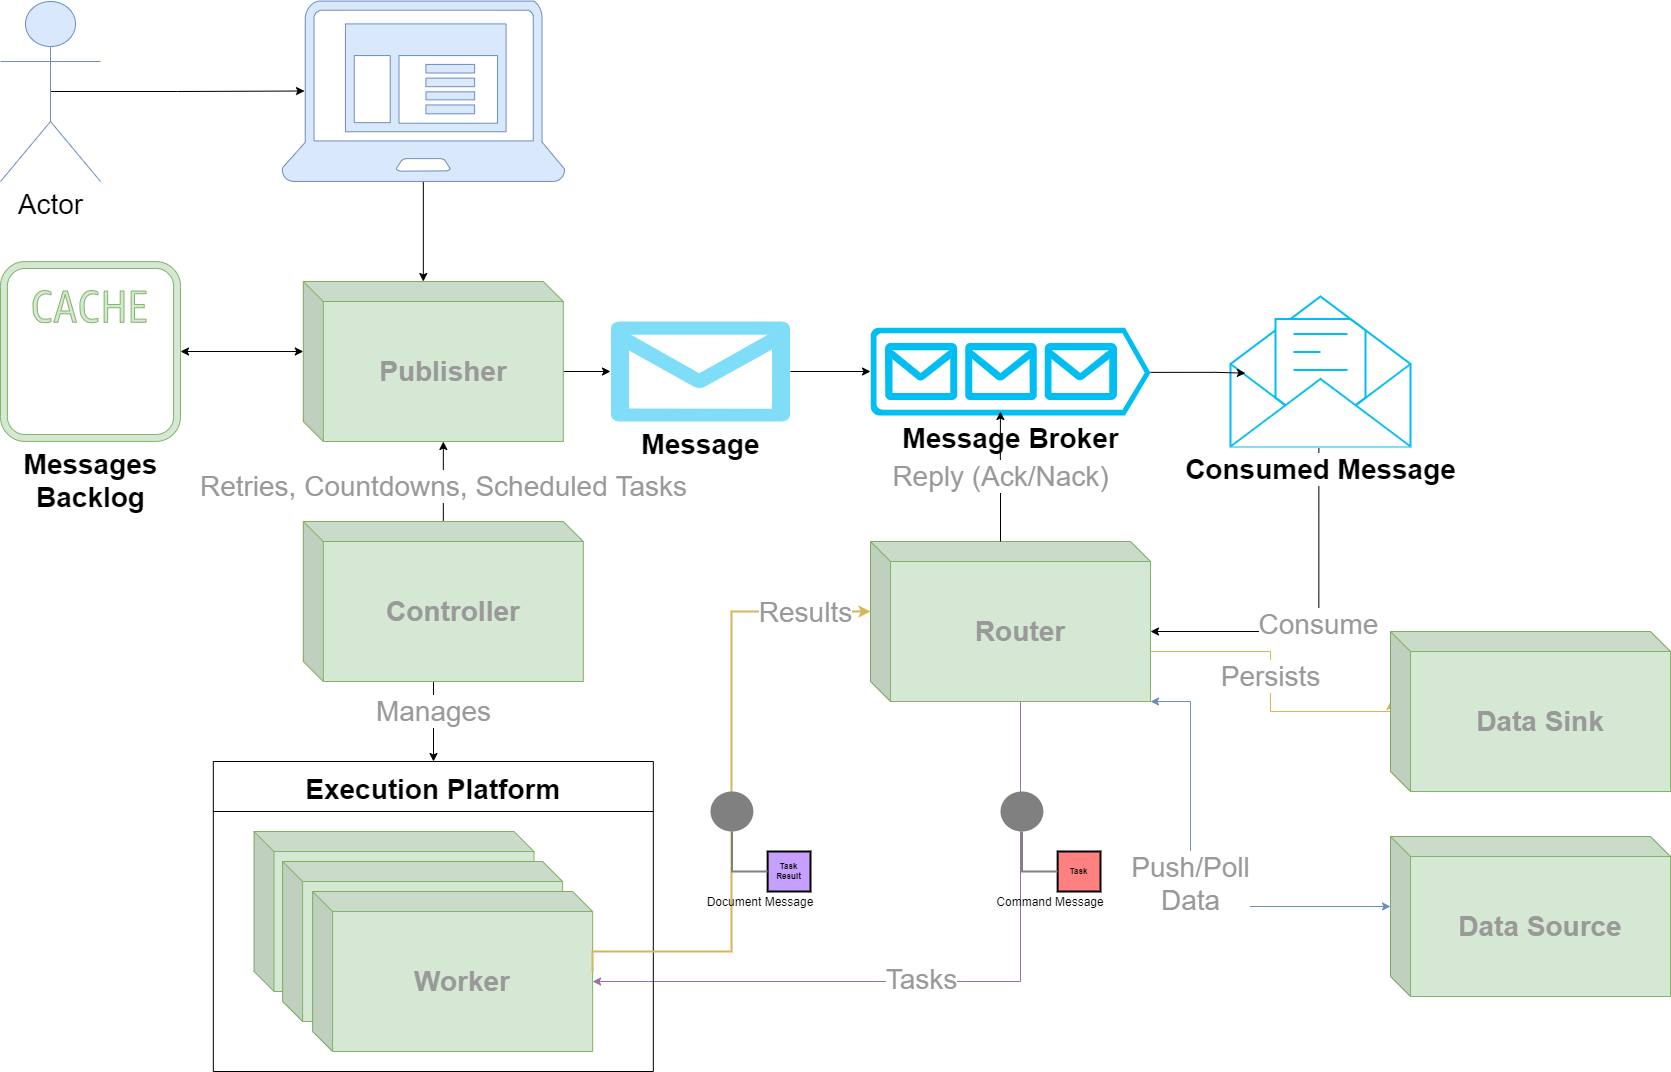

The diagram above was exported from draw.io. Its source (the exported page's mxGraphModel, read from the mxfile embedded in the PNG):
<mxGraphModel dx="970" dy="2770" grid="1" gridSize="10" guides="1" tooltips="1" connect="1" arrows="1" fold="1" page="1" pageScale="1" pageWidth="850" pageHeight="1100" math="0" shadow="0">
  <root>
    <mxCell id="0" />
    <mxCell id="1" parent="0" />
    <mxCell id="lRcxcxWbgHxr9NmKqRij-74" value="Consume" style="edgeStyle=orthogonalEdgeStyle;rounded=0;orthogonalLoop=1;jettySize=auto;html=1;exitX=0.491;exitY=1.011;exitDx=0;exitDy=0;exitPerimeter=0;entryX=0;entryY=0;entryDx=280;entryDy=90;entryPerimeter=0;startArrow=none;startFill=0;fontSize=28;fontColor=#999999;" edge="1" parent="1" source="lRcxcxWbgHxr9NmKqRij-65" target="lRcxcxWbgHxr9NmKqRij-2">
      <mxGeometry relative="1" as="geometry">
        <Array as="points">
          <mxPoint x="1328" y="640" />
        </Array>
      </mxGeometry>
    </mxCell>
    <mxCell id="lRcxcxWbgHxr9NmKqRij-77" style="edgeStyle=orthogonalEdgeStyle;rounded=0;orthogonalLoop=1;jettySize=auto;html=1;exitX=0;exitY=0;exitDx=150;exitDy=160;exitPerimeter=0;entryX=0;entryY=0;entryDx=280;entryDy=90;entryPerimeter=0;startArrow=none;startFill=0;fontSize=28;fontColor=#999999;fillColor=#e1d5e7;strokeColor=#9673a6;" edge="1" parent="1" source="lRcxcxWbgHxr9NmKqRij-2" target="lRcxcxWbgHxr9NmKqRij-61">
      <mxGeometry relative="1" as="geometry" />
    </mxCell>
    <mxCell id="lRcxcxWbgHxr9NmKqRij-82" value="Tasks" style="edgeLabel;html=1;align=center;verticalAlign=middle;resizable=0;points=[];fontSize=28;fontColor=#999999;" vertex="1" connectable="0" parent="lRcxcxWbgHxr9NmKqRij-77">
      <mxGeometry x="-0.2202" y="-100" relative="1" as="geometry">
        <mxPoint as="offset" />
      </mxGeometry>
    </mxCell>
    <mxCell id="lRcxcxWbgHxr9NmKqRij-99" value="Persists" style="edgeStyle=orthogonalEdgeStyle;rounded=0;orthogonalLoop=1;jettySize=auto;html=1;exitX=0;exitY=0;exitDx=280;exitDy=90;exitPerimeter=0;entryX=0;entryY=0;entryDx=0;entryDy=70;entryPerimeter=0;startArrow=none;startFill=0;endArrow=classic;endFill=1;fontSize=28;fontColor=#999999;fillColor=#fff2cc;strokeColor=#d6b656;" edge="1" parent="1" source="lRcxcxWbgHxr9NmKqRij-2" target="lRcxcxWbgHxr9NmKqRij-98">
      <mxGeometry relative="1" as="geometry">
        <Array as="points">
          <mxPoint x="1160" y="660" />
          <mxPoint x="1280" y="660" />
          <mxPoint x="1280" y="720" />
          <mxPoint x="1400" y="720" />
        </Array>
      </mxGeometry>
    </mxCell>
    <mxCell id="lRcxcxWbgHxr9NmKqRij-2" value="&lt;font style=&quot;font-size: 28px&quot;&gt;&lt;b&gt;Router&lt;/b&gt;&lt;/font&gt;" style="shape=cube;whiteSpace=wrap;html=1;boundedLbl=1;backgroundOutline=1;darkOpacity=0.05;darkOpacity2=0.1;shadow=0;fillColor=#d5e8d4;strokeColor=#82b366;fontColor=#999999;" vertex="1" parent="1">
      <mxGeometry x="880" y="550" width="280" height="160" as="geometry" />
    </mxCell>
    <mxCell id="lRcxcxWbgHxr9NmKqRij-20" value="Message Broker" style="verticalLabelPosition=bottom;html=1;verticalAlign=top;align=center;strokeColor=none;fillColor=#00BEF2;shape=mxgraph.azure.queue_generic;pointerEvents=1;shadow=0;fontStyle=1;fontSize=28;" vertex="1" parent="1">
      <mxGeometry x="880" y="336" width="280" height="88" as="geometry" />
    </mxCell>
    <mxCell id="lRcxcxWbgHxr9NmKqRij-33" style="edgeStyle=orthogonalEdgeStyle;rounded=0;orthogonalLoop=1;jettySize=auto;html=1;exitX=0.5;exitY=0.5;exitDx=0;exitDy=0;exitPerimeter=0;entryX=0.08;entryY=0.5;entryDx=0;entryDy=0;entryPerimeter=0;fontSize=28;fontColor=#999999;" edge="1" parent="1" source="lRcxcxWbgHxr9NmKqRij-24" target="lRcxcxWbgHxr9NmKqRij-29">
      <mxGeometry relative="1" as="geometry">
        <Array as="points">
          <mxPoint x="187" y="100" />
          <mxPoint x="187" y="100" />
        </Array>
      </mxGeometry>
    </mxCell>
    <mxCell id="lRcxcxWbgHxr9NmKqRij-24" value="Actor" style="shape=umlActor;verticalLabelPosition=bottom;labelBackgroundColor=#ffffff;verticalAlign=top;html=1;outlineConnect=0;shadow=0;fontSize=28;fillColor=#dae8fc;strokeColor=#6c8ebf;" vertex="1" parent="1">
      <mxGeometry x="10" y="10" width="100" height="180" as="geometry" />
    </mxCell>
    <mxCell id="lRcxcxWbgHxr9NmKqRij-67" style="edgeStyle=orthogonalEdgeStyle;rounded=0;orthogonalLoop=1;jettySize=auto;html=1;exitX=0;exitY=0;exitDx=0;exitDy=70;exitPerimeter=0;startArrow=classic;startFill=1;fontSize=28;fontColor=#999999;" edge="1" parent="1" source="lRcxcxWbgHxr9NmKqRij-25" target="lRcxcxWbgHxr9NmKqRij-36">
      <mxGeometry relative="1" as="geometry" />
    </mxCell>
    <mxCell id="lRcxcxWbgHxr9NmKqRij-71" style="edgeStyle=orthogonalEdgeStyle;rounded=0;orthogonalLoop=1;jettySize=auto;html=1;exitX=0;exitY=0;exitDx=260;exitDy=90;exitPerimeter=0;entryX=0;entryY=0.5;entryDx=0;entryDy=0;entryPerimeter=0;startArrow=none;startFill=0;fontSize=28;fontColor=#999999;" edge="1" parent="1" source="lRcxcxWbgHxr9NmKqRij-25" target="lRcxcxWbgHxr9NmKqRij-3">
      <mxGeometry relative="1" as="geometry" />
    </mxCell>
    <mxCell id="lRcxcxWbgHxr9NmKqRij-25" value="&lt;span style=&quot;font-size: 28px&quot;&gt;&lt;b&gt;Publisher&lt;/b&gt;&lt;/span&gt;" style="shape=cube;whiteSpace=wrap;html=1;boundedLbl=1;backgroundOutline=1;darkOpacity=0.05;darkOpacity2=0.1;shadow=0;fillColor=#d5e8d4;strokeColor=#82b366;fontColor=#999999;fontStyle=0" vertex="1" parent="1">
      <mxGeometry x="312.82" y="290" width="260" height="160" as="geometry" />
    </mxCell>
    <mxCell id="lRcxcxWbgHxr9NmKqRij-70" style="edgeStyle=orthogonalEdgeStyle;rounded=0;orthogonalLoop=1;jettySize=auto;html=1;exitX=0.5;exitY=1;exitDx=0;exitDy=0;exitPerimeter=0;entryX=0;entryY=0;entryDx=120;entryDy=0;entryPerimeter=0;startArrow=none;startFill=0;fontSize=28;fontColor=#999999;" edge="1" parent="1" source="lRcxcxWbgHxr9NmKqRij-29" target="lRcxcxWbgHxr9NmKqRij-25">
      <mxGeometry relative="1" as="geometry" />
    </mxCell>
    <mxCell id="lRcxcxWbgHxr9NmKqRij-29" value="" style="aspect=fixed;pointerEvents=1;shadow=0;dashed=0;html=1;strokeColor=#6c8ebf;labelPosition=center;verticalLabelPosition=bottom;verticalAlign=top;align=center;fillColor=#dae8fc;shape=mxgraph.mscae.enterprise.client_application;fontSize=28;" vertex="1" parent="1">
      <mxGeometry x="291.41" y="9" width="282.82" height="181" as="geometry" />
    </mxCell>
    <mxCell id="lRcxcxWbgHxr9NmKqRij-36" value="&lt;b&gt;Messages&lt;br&gt;Backlog&lt;/b&gt;" style="outlineConnect=0;fillColor=#d5e8d4;strokeColor=#82b366;dashed=0;verticalLabelPosition=bottom;verticalAlign=top;align=center;html=1;fontSize=28;fontStyle=0;aspect=fixed;pointerEvents=1;shape=mxgraph.aws4.cache_node;shadow=0;container=0;" vertex="1" parent="1">
      <mxGeometry x="10" y="270" width="180" height="180" as="geometry" />
    </mxCell>
    <mxCell id="lRcxcxWbgHxr9NmKqRij-83" value="Retries, Countdowns, Scheduled Tasks" style="edgeStyle=orthogonalEdgeStyle;rounded=0;orthogonalLoop=1;jettySize=auto;html=1;exitX=0;exitY=0;exitDx=130;exitDy=0;exitPerimeter=0;entryX=0;entryY=0;entryDx=140;entryDy=160;entryPerimeter=0;startArrow=none;startFill=0;fontSize=28;fontColor=#999999;" edge="1" parent="1" source="lRcxcxWbgHxr9NmKqRij-46" target="lRcxcxWbgHxr9NmKqRij-25">
      <mxGeometry relative="1" as="geometry">
        <Array as="points">
          <mxPoint x="453" y="530" />
        </Array>
      </mxGeometry>
    </mxCell>
    <mxCell id="lRcxcxWbgHxr9NmKqRij-84" value="Manages" style="edgeStyle=orthogonalEdgeStyle;rounded=0;orthogonalLoop=1;jettySize=auto;html=1;exitX=0;exitY=0;exitDx=150;exitDy=160;exitPerimeter=0;startArrow=none;startFill=0;fontSize=28;fontColor=#999999;" edge="1" parent="1" source="lRcxcxWbgHxr9NmKqRij-46" target="lRcxcxWbgHxr9NmKqRij-21">
      <mxGeometry relative="1" as="geometry">
        <Array as="points">
          <mxPoint x="443" y="690" />
        </Array>
      </mxGeometry>
    </mxCell>
    <mxCell id="lRcxcxWbgHxr9NmKqRij-46" value="&lt;font style=&quot;font-size: 28px&quot;&gt;&lt;b&gt;Controller&lt;/b&gt;&lt;/font&gt;" style="shape=cube;whiteSpace=wrap;html=1;boundedLbl=1;backgroundOutline=1;darkOpacity=0.05;darkOpacity2=0.1;shadow=0;fillColor=#d5e8d4;strokeColor=#82b366;fontColor=#999999;" vertex="1" parent="1">
      <mxGeometry x="312.82000000000005" y="530" width="280" height="160" as="geometry" />
    </mxCell>
    <mxCell id="lRcxcxWbgHxr9NmKqRij-21" value="Execution Platform" style="swimlane;shadow=0;gradientColor=none;fontSize=28;startSize=50;" vertex="1" parent="1">
      <mxGeometry x="222.82" y="770" width="440" height="310" as="geometry" />
    </mxCell>
    <mxCell id="lRcxcxWbgHxr9NmKqRij-75" value="" style="group" vertex="1" connectable="0" parent="lRcxcxWbgHxr9NmKqRij-21">
      <mxGeometry x="40.699999999999974" y="70" width="338.59000000000003" height="220" as="geometry" />
    </mxCell>
    <mxCell id="lRcxcxWbgHxr9NmKqRij-43" value="&lt;font style=&quot;font-size: 28px&quot;&gt;&lt;b&gt;Worker&lt;/b&gt;&lt;/font&gt;" style="shape=cube;whiteSpace=wrap;html=1;boundedLbl=1;backgroundOutline=1;darkOpacity=0.05;darkOpacity2=0.1;shadow=0;fillColor=#d5e8d4;strokeColor=#82b366;fontColor=#999999;" vertex="1" parent="lRcxcxWbgHxr9NmKqRij-75">
      <mxGeometry width="280" height="160" as="geometry" />
    </mxCell>
    <mxCell id="lRcxcxWbgHxr9NmKqRij-60" value="&lt;font style=&quot;font-size: 28px&quot;&gt;&lt;b&gt;Worker&lt;/b&gt;&lt;/font&gt;" style="shape=cube;whiteSpace=wrap;html=1;boundedLbl=1;backgroundOutline=1;darkOpacity=0.05;darkOpacity2=0.1;shadow=0;fillColor=#d5e8d4;strokeColor=#82b366;fontColor=#999999;" vertex="1" parent="lRcxcxWbgHxr9NmKqRij-75">
      <mxGeometry x="28.589999999999975" y="30" width="280" height="160" as="geometry" />
    </mxCell>
    <mxCell id="lRcxcxWbgHxr9NmKqRij-61" value="&lt;font style=&quot;font-size: 28px&quot;&gt;&lt;b&gt;Worker&lt;/b&gt;&lt;/font&gt;" style="shape=cube;whiteSpace=wrap;html=1;boundedLbl=1;backgroundOutline=1;darkOpacity=0.05;darkOpacity2=0.1;shadow=0;fillColor=#d5e8d4;strokeColor=#82b366;fontColor=#999999;" vertex="1" parent="lRcxcxWbgHxr9NmKqRij-75">
      <mxGeometry x="58.589999999999975" y="60" width="280" height="160" as="geometry" />
    </mxCell>
    <mxCell id="lRcxcxWbgHxr9NmKqRij-72" style="edgeStyle=orthogonalEdgeStyle;rounded=0;orthogonalLoop=1;jettySize=auto;html=1;exitX=1;exitY=0.5;exitDx=0;exitDy=0;exitPerimeter=0;entryX=0;entryY=0.5;entryDx=0;entryDy=0;entryPerimeter=0;startArrow=none;startFill=0;fontSize=28;fontColor=#999999;" edge="1" parent="1" source="lRcxcxWbgHxr9NmKqRij-3" target="lRcxcxWbgHxr9NmKqRij-20">
      <mxGeometry relative="1" as="geometry" />
    </mxCell>
    <mxCell id="lRcxcxWbgHxr9NmKqRij-3" value="&lt;b&gt;&lt;font style=&quot;font-size: 28px&quot;&gt;Message&lt;/font&gt;&lt;/b&gt;" style="verticalLabelPosition=bottom;html=1;verticalAlign=top;align=center;strokeColor=none;fillColor=#00BEF2;shape=mxgraph.azure.message;pointerEvents=1;shadow=0;" vertex="1" parent="1">
      <mxGeometry x="620" y="330" width="180" height="100" as="geometry" />
    </mxCell>
    <mxCell id="lRcxcxWbgHxr9NmKqRij-65" value="&lt;b&gt;Consumed Message&lt;/b&gt;" style="html=1;verticalLabelPosition=bottom;align=center;labelBackgroundColor=#ffffff;verticalAlign=top;strokeWidth=2;strokeColor=#00BEF2;shadow=0;dashed=0;shape=mxgraph.ios7.icons.envelope_(message);fontSize=28;fillColor=#FFFFFF;" vertex="1" parent="1">
      <mxGeometry x="1240" y="305" width="180" height="150" as="geometry" />
    </mxCell>
    <mxCell id="lRcxcxWbgHxr9NmKqRij-73" style="edgeStyle=orthogonalEdgeStyle;rounded=0;orthogonalLoop=1;jettySize=auto;html=1;exitX=1;exitY=0.51;exitDx=0;exitDy=0;exitPerimeter=0;entryX=0.083;entryY=0.511;entryDx=0;entryDy=0;entryPerimeter=0;startArrow=none;startFill=0;fontSize=28;fontColor=#999999;" edge="1" parent="1" source="lRcxcxWbgHxr9NmKqRij-20" target="lRcxcxWbgHxr9NmKqRij-65">
      <mxGeometry relative="1" as="geometry">
        <Array as="points">
          <mxPoint x="1225" y="382" />
        </Array>
      </mxGeometry>
    </mxCell>
    <mxCell id="lRcxcxWbgHxr9NmKqRij-76" value="Reply (Ack/Nack)" style="edgeStyle=orthogonalEdgeStyle;rounded=0;orthogonalLoop=1;jettySize=auto;html=1;exitX=0;exitY=0;exitDx=130;exitDy=0;exitPerimeter=0;entryX=0.464;entryY=0.955;entryDx=0;entryDy=0;entryPerimeter=0;startArrow=none;startFill=0;fontSize=28;fontColor=#999999;" edge="1" parent="1" source="lRcxcxWbgHxr9NmKqRij-2" target="lRcxcxWbgHxr9NmKqRij-20">
      <mxGeometry relative="1" as="geometry" />
    </mxCell>
    <mxCell id="lRcxcxWbgHxr9NmKqRij-81" value="Command Message" style="group;verticalAlign=bottom;horizontal=1;spacingTop=8;spacingBottom=-20;" vertex="1" connectable="0" parent="1">
      <mxGeometry x="1010" y="800" width="100" height="100" as="geometry" />
    </mxCell>
    <mxCell id="lRcxcxWbgHxr9NmKqRij-79" value="" style="strokeWidth=2;dashed=0;align=center;fontSize=8;shape=ellipse;fillColor=#808080;strokeColor=none;shadow=0;" vertex="1" parent="lRcxcxWbgHxr9NmKqRij-81">
      <mxGeometry width="42.85714285714286" height="40" as="geometry" />
    </mxCell>
    <mxCell id="lRcxcxWbgHxr9NmKqRij-80" value="Task" style="strokeWidth=2;dashed=0;align=center;fontSize=8;shape=rect;fillColor=#FF8080;fontStyle=1;shadow=0;" vertex="1" parent="lRcxcxWbgHxr9NmKqRij-81">
      <mxGeometry x="57.142857142857146" y="60" width="42.85714285714286" height="40" as="geometry" />
    </mxCell>
    <mxCell id="lRcxcxWbgHxr9NmKqRij-78" value="" style="edgeStyle=orthogonalEdgeStyle;rounded=0;exitX=0;exitY=0.5;endArrow=none;dashed=0;html=1;strokeColor=#808080;strokeWidth=2;fontSize=28;fontColor=#999999;" edge="1" source="lRcxcxWbgHxr9NmKqRij-80" target="lRcxcxWbgHxr9NmKqRij-79" parent="lRcxcxWbgHxr9NmKqRij-81">
      <mxGeometry relative="1" as="geometry" />
    </mxCell>
    <mxCell id="lRcxcxWbgHxr9NmKqRij-85" style="edgeStyle=orthogonalEdgeStyle;rounded=0;endArrow=classic;dashed=0;html=1;strokeColor=#d6b656;strokeWidth=2;fontFamily=Helvetica;fontSize=28;fontColor=#999999;align=center;startFill=0;fillColor=#fff2cc;endFill=1;" edge="1" parent="1" target="lRcxcxWbgHxr9NmKqRij-2">
      <mxGeometry relative="1" as="geometry">
        <mxPoint x="602" y="980" as="sourcePoint" />
        <Array as="points">
          <mxPoint x="602" y="960" />
          <mxPoint x="741" y="960" />
          <mxPoint x="741" y="620" />
        </Array>
      </mxGeometry>
    </mxCell>
    <mxCell id="lRcxcxWbgHxr9NmKqRij-92" value="Results" style="edgeLabel;html=1;align=center;verticalAlign=middle;resizable=0;points=[];fontSize=28;fontColor=#999999;" vertex="1" connectable="0" parent="lRcxcxWbgHxr9NmKqRij-85">
      <mxGeometry x="0.7907" relative="1" as="geometry">
        <mxPoint as="offset" />
      </mxGeometry>
    </mxCell>
    <mxCell id="lRcxcxWbgHxr9NmKqRij-94" value="Document Message" style="group;verticalAlign=bottom;spacingBottom=-20;" vertex="1" connectable="0" parent="1">
      <mxGeometry x="720" y="800" width="100" height="100" as="geometry" />
    </mxCell>
    <mxCell id="lRcxcxWbgHxr9NmKqRij-91" value="" style="group" vertex="1" connectable="0" parent="lRcxcxWbgHxr9NmKqRij-94">
      <mxGeometry width="100" height="100" as="geometry" />
    </mxCell>
    <mxCell id="lRcxcxWbgHxr9NmKqRij-90" value="" style="group" vertex="1" connectable="0" parent="lRcxcxWbgHxr9NmKqRij-91">
      <mxGeometry width="100" height="100" as="geometry" />
    </mxCell>
    <mxCell id="lRcxcxWbgHxr9NmKqRij-89" value="" style="group" vertex="1" connectable="0" parent="lRcxcxWbgHxr9NmKqRij-90">
      <mxGeometry width="100" height="100" as="geometry" />
    </mxCell>
    <mxCell id="lRcxcxWbgHxr9NmKqRij-87" value="" style="strokeWidth=2;dashed=0;align=center;fontSize=8;shape=ellipse;fillColor=#808080;strokeColor=none;shadow=0;" vertex="1" parent="lRcxcxWbgHxr9NmKqRij-89">
      <mxGeometry width="42.85714285714286" height="40" as="geometry" />
    </mxCell>
    <mxCell id="lRcxcxWbgHxr9NmKqRij-88" value="Task&#10;Result" style="strokeWidth=2;dashed=0;align=center;fontSize=8;shape=rect;fillColor=#C7A0FF;fontStyle=1;shadow=0;" vertex="1" parent="lRcxcxWbgHxr9NmKqRij-89">
      <mxGeometry x="57.142857142857146" y="60" width="42.85714285714286" height="40" as="geometry" />
    </mxCell>
    <mxCell id="lRcxcxWbgHxr9NmKqRij-86" value="" style="edgeStyle=orthogonalEdgeStyle;rounded=0;exitX=0;exitY=0.5;endArrow=none;dashed=0;html=1;strokeColor=#808080;strokeWidth=2;fontSize=28;fontColor=#999999;" edge="1" source="lRcxcxWbgHxr9NmKqRij-88" target="lRcxcxWbgHxr9NmKqRij-87" parent="lRcxcxWbgHxr9NmKqRij-89">
      <mxGeometry relative="1" as="geometry" />
    </mxCell>
    <mxCell id="lRcxcxWbgHxr9NmKqRij-98" value="&lt;font style=&quot;font-size: 28px&quot;&gt;&lt;b&gt;Data Sink&lt;/b&gt;&lt;/font&gt;" style="shape=cube;whiteSpace=wrap;html=1;boundedLbl=1;backgroundOutline=1;darkOpacity=0.05;darkOpacity2=0.1;shadow=0;fillColor=#d5e8d4;strokeColor=#82b366;fontColor=#999999;" vertex="1" parent="1">
      <mxGeometry x="1400" y="640" width="280" height="160" as="geometry" />
    </mxCell>
    <mxCell id="lRcxcxWbgHxr9NmKqRij-101" value="Push/Poll&lt;br&gt;Data" style="edgeStyle=orthogonalEdgeStyle;rounded=0;orthogonalLoop=1;jettySize=auto;html=1;exitX=0;exitY=0;exitDx=0;exitDy=70;exitPerimeter=0;entryX=1;entryY=1;entryDx=0;entryDy=0;entryPerimeter=0;startArrow=classic;startFill=1;endArrow=classic;endFill=1;fontSize=28;fontColor=#999999;fillColor=#dae8fc;strokeColor=#6c8ebf;" edge="1" parent="1" source="lRcxcxWbgHxr9NmKqRij-100" target="lRcxcxWbgHxr9NmKqRij-2">
      <mxGeometry relative="1" as="geometry">
        <Array as="points">
          <mxPoint x="1200" y="915" />
          <mxPoint x="1200" y="710" />
        </Array>
      </mxGeometry>
    </mxCell>
    <mxCell id="lRcxcxWbgHxr9NmKqRij-100" value="&lt;font style=&quot;font-size: 28px&quot;&gt;&lt;b&gt;Data Source&lt;/b&gt;&lt;/font&gt;" style="shape=cube;whiteSpace=wrap;html=1;boundedLbl=1;backgroundOutline=1;darkOpacity=0.05;darkOpacity2=0.1;shadow=0;fillColor=#d5e8d4;strokeColor=#82b366;fontColor=#999999;" vertex="1" parent="1">
      <mxGeometry x="1400" y="845" width="280" height="160" as="geometry" />
    </mxCell>
  </root>
</mxGraphModel>